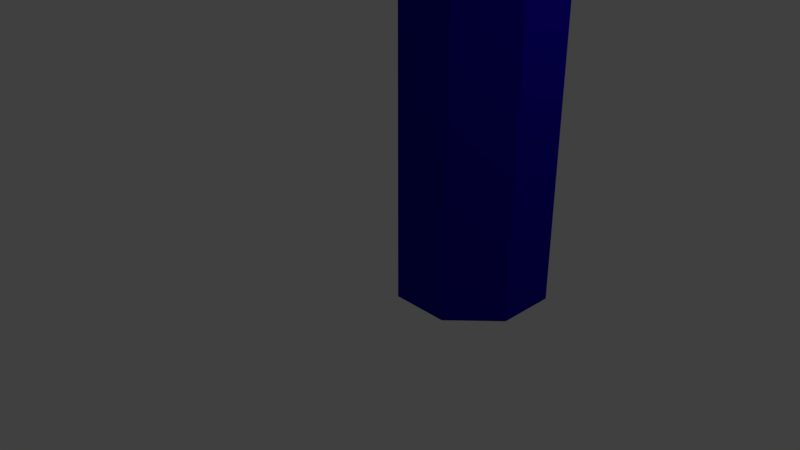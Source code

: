 # Source: BlueFinalTotem.blend  (saved by Blender 2.78.0; exported with 4.5.12 LTS)
import bpy
from mathutils import Matrix  # noqa: F401  (used for matrix-valued properties, if any)

bpy.ops.wm.read_factory_settings(use_empty=True)
scene = bpy.context.scene
scene.name = 'Scene'

# ---- collections
col_collection_1 = bpy.data.collections.new('Collection 1'); scene.collection.children.link(col_collection_1)

# ---- materials (node trees are filled in below, after node groups)
mat_material = bpy.data.materials.new('Material')
mat_material.alpha_threshold = 0.0
mat_material.use_transparent_shadow = False
mat_material.diffuse_color = (0.006554, 0.0, 0.3108, 1.0)
mat_material.specular_color = (0.08987, 0.02777, 1.0)
mat_material.roughness = 0.5
mat_material_001 = bpy.data.materials.new('Material.001')
mat_material_001.alpha_threshold = 0.0
mat_material_001.use_transparent_shadow = False
mat_material_001.diffuse_color = (0.0, 0.0, 0.0, 1.0)
mat_material_001.roughness = 0.5
mat_material_002 = bpy.data.materials.new('Material.002')
mat_material_002.alpha_threshold = 0.0
mat_material_002.use_transparent_shadow = False
mat_material_002.diffuse_color = (0.8, 0.7597, 0.0, 1.0)
mat_material_002.roughness = 0.5

# ---- material node trees

# ---- world
world_world = bpy.data.worlds.new('World'); scene.world = world_world
world_world.color = (0.05088, 0.05088, 0.05088)
world_world.use_sun_shadow = False
world_world.sun_shadow_jitter_overblur = 0.0
world_world.cycles.sampling_method = 'MANUAL'

# ---- cameras
cam_camera = bpy.data.cameras.new('Camera')
cam_camera.clip_end = 100.0
cam_camera.lens = 35.0
cam_camera.sensor_width = 32.0
cam_camera.sensor_height = 18.0
cam_camera.ortho_scale = 7.314
cam_camera.dof.focus_distance = 0.0
cam_camera.dof.aperture_fstop = 128.0

# ---- lights
light_spot_001 = bpy.data.lights.new('Spot.001', 'SPOT')
light_spot_001.transmission_factor = 0.0
light_spot_001.energy = 100.0
light_spot_001.shadow_buffer_clip_start = 0.5
light_spot_001.shadow_soft_size = 0.1
light_spot_001.shadow_maximum_resolution = 0.006
light_spot_001.use_absolute_resolution = True
light_sun = bpy.data.lights.new('Sun', 'SUN')
light_sun.transmission_factor = 0.0
light_sun.angle = 0.1993
light_sun.energy = 1.0
light_sun.shadow_buffer_clip_start = 0.5
light_sun.shadow_soft_size = 0.1
light_sun.shadow_cascade_max_distance = 1000.0
light_lamp = bpy.data.lights.new('Lamp', 'POINT')
light_lamp.transmission_factor = 0.0
light_lamp.cutoff_distance = 30.0
light_lamp.energy = 100.0
light_lamp.shadow_buffer_clip_start = 1.001
light_lamp.shadow_soft_size = 0.1
light_lamp.shadow_maximum_resolution = 0.006
light_lamp.use_absolute_resolution = True

# ---- meshes
me_cylinder = bpy.data.meshes.new('Cylinder')
me_cylinder.from_pydata([(0.7071, 0.7071, 1.109), (0.7071, 0.7071, 3.109), (1.0, -4.371e-08, 1.109), (0.7071, -0.7071, 1.109), (0.7071, -0.7071, 3.109), (-1.0, 1.192e-08, 1.109), (-0.7071, 0.7071, 1.109), (-0.7071, 0.7071, 3.109), (0.7071, 0.7071, 2.109), (1.0, -4.371e-08, 2.109), (0.7071, -0.7071, 2.109), (-0.7071, -0.7071, 2.109), (0.7071, 0.7071, 2.609), (0.7071, -0.7071, 2.609), (0.7071, 0.7071, 1.609), (1.0, -4.371e-08, 1.609), (0.7071, -0.7071, 1.609), (-0.7071, 0.7071, 1.609), (-0.7071, 0.7071, 2.609), (-1.0, 1.192e-08, 2.609), (-0.7071, 0.7071, 2.109), (-2.114, 0.4616, 2.863), (-1.886, 0.367, 1.978), (-1.821, 1.169, 2.863), (-1.593, 1.074, 1.978), (-2.452, 0.6015, 3.424), (-2.452, 0.6015, 2.645), (-2.159, 1.309, 3.424), (-2.159, 1.309, 2.645), (-1.264, 0.9379, 2.609), (-1.557, 0.2308, 2.609), (-1.264, 0.9379, 2.109), (-1.557, 0.2308, 2.109), (-2.169, 0.4843, 2.298), (-1.876, 1.191, 2.298), (-2.283, 0.5315, 3.011), (-1.99, 1.239, 3.011), (0.0, 1.0, 1.109), (0.0, 1.0, 3.109), (-1.0, -4.371e-08, 3.109), (-0.7071, -0.7071, 1.109), (-0.7071, -0.7071, 3.109), (0.0, -1.0, 1.109), (0.0, -1.0, 3.109), (1.0, 1.192e-08, 3.109), (0.0, 1.0, 2.109), (-1.0, -4.371e-08, 2.109), (0.0, -1.0, 2.109), (0.0, 1.0, 2.609), (-0.7071, -0.7071, 2.609), (0.0, -1.0, 2.609), (-1.0, -4.371e-08, 1.609), (-0.7071, -0.7071, 1.609), (0.0, -1.0, 1.609), (0.0, 1.0, 1.609), (1.0, 1.192e-08, 2.609), (2.114, 0.4616, 2.863), (1.886, 0.367, 1.978), (1.821, 1.169, 2.863), (1.593, 1.074, 1.978), (2.452, 0.6015, 3.424), (2.452, 0.6015, 2.645), (2.159, 1.309, 3.424), (2.159, 1.309, 2.645), (1.264, 0.9379, 2.609), (1.557, 0.2308, 2.609), (1.264, 0.9379, 2.109), (1.557, 0.2308, 2.109), (2.169, 0.4843, 2.298), (1.876, 1.191, 2.298), (2.283, 0.5315, 3.011), (1.99, 1.239, 3.011), (0.3238, 0.7726, 2.474), (0.3238, 0.7726, 2.244), (-0.001829, 0.9075, 2.244), (-0.001829, 0.9075, 2.474), (-0.3275, 0.7726, 2.474), (-0.3275, 0.7726, 2.244), (8.245e-08, 1.0, -2.804), (0.7071, 0.7071, -2.804), (1.0, -4.371e-08, -2.804), (0.7071, -0.7071, -2.804), (8.245e-08, -1.0, -2.804), (-1.0, 1.192e-08, -2.804), (-0.7071, 0.7071, -2.804), (-0.7071, -0.7071, -2.804)], [], [(48, 38, 1, 12), (12, 1, 44, 55), (55, 44, 4, 13), (13, 4, 43, 50), (49, 41, 39, 19), (1, 38, 7, 39, 41, 43, 4, 44), (19, 39, 7, 18), (18, 7, 38, 48), (40, 5, 83, 85), (17, 20, 45, 54), (51, 46, 20, 17), (52, 11, 46, 51), (53, 47, 11, 52), (16, 10, 47, 53), (15, 9, 10, 16), (14, 8, 9, 15), (54, 45, 8, 14), (48, 12, 72, 75), (11, 49, 19, 46), (47, 50, 49, 11), (10, 13, 50, 47), (9, 55, 13, 10), (45, 20, 77, 74), (37, 54, 14, 0), (0, 14, 15, 2), (2, 15, 16, 3), (3, 16, 53, 42), (40, 52, 51, 5), (5, 51, 17, 6), (6, 17, 54, 37), (30, 29, 23, 21), (34, 33, 26, 28), (29, 31, 24, 23), (31, 32, 22, 24), (32, 30, 21, 22), (26, 25, 27, 28), (33, 35, 25, 26), (35, 36, 27, 25), (36, 34, 28, 27), (46, 19, 30, 32), (20, 46, 32, 31), (18, 20, 31, 29), (19, 18, 29, 30), (23, 24, 34, 36), (21, 23, 36, 35), (22, 21, 35, 33), (24, 22, 33, 34), (49, 50, 43, 41), (40, 42, 53, 52), (65, 56, 58, 64), (69, 63, 61, 68), (64, 58, 59, 66), (66, 59, 57, 67), (67, 57, 56, 65), (61, 63, 62, 60), (68, 61, 60, 70), (70, 60, 62, 71), (71, 62, 63, 69), (9, 67, 65, 55), (8, 66, 67, 9), (12, 64, 66, 8), (55, 65, 64, 12), (58, 71, 69, 59), (56, 70, 71, 58), (57, 68, 70, 56), (59, 69, 68, 57), (77, 76, 75, 74), (74, 75, 72, 73), (12, 8, 73, 72), (20, 18, 76, 77), (18, 48, 75, 76), (8, 45, 74, 73), (78, 79, 80, 81, 82, 85, 83, 84), (3, 42, 82, 81), (42, 40, 85, 82), (2, 3, 81, 80), (0, 2, 80, 79), (6, 37, 78, 84), (5, 6, 84, 83), (37, 0, 79, 78)])
me_cylinder.polygons.foreach_set('material_index', [0, 0, 0, 0, 0, 0, 0, 0, 0, 0, 0, 0, 0, 0, 0, 0, 0, 0, 0, 0, 0, 0, 0, 0, 0, 0, 0, 0, 0, 0, 1, 1, 1, 1, 1, 1, 1, 1, 1, 1, 1, 1, 1, 1, 1, 1, 1, 0, 0, 1, 1, 1, 1, 1, 1, 1, 1, 1, 1, 1, 1, 1, 1, 1, 1, 1, 2, 2, 0, 0, 0, 0, 0, 0, 0, 0, 0, 0, 0, 0])
me_cylinder.materials.append(mat_material)
me_cylinder.materials.append(mat_material_001)
me_cylinder.materials.append(mat_material_002)
me_cylinder.use_remesh_preserve_volume = False
me_cylinder.use_remesh_preserve_attributes = False
me_cylinder.use_mirror_vertex_groups = False
me_cylinder.update()

# ---- objects
ob_cylinder = bpy.data.objects.new('Cylinder', me_cylinder)
ob_spot_001 = bpy.data.objects.new('Spot.001', light_spot_001)
ob_sun = bpy.data.objects.new('Sun', light_sun)
ob_lamp = bpy.data.objects.new('Lamp', light_lamp)
ob_camera = bpy.data.objects.new('Camera', cam_camera)

# ---- transforms, parenting, visibility, modifiers, constraints
ob_cylinder.location = (0.0, 0.0, 2.721)
ob_cylinder.rotation_euler = (0.0, -0.0, 0.3927)
ob_cylinder.lineart.crease_threshold = 0.0
ob_spot_001.location = (-0.6342, -16.88, 17.98)
ob_spot_001.rotation_euler = (0.8188, -0.0, 0.0)
ob_spot_001.lineart.crease_threshold = 0.0
ob_sun.location = (-0.6502, -3.633, 3.778)
ob_sun.lineart.crease_threshold = 0.0
ob_lamp.location = (4.076, 1.005, 5.904)
ob_lamp.rotation_euler = (0.6503, 0.05522, 1.866)
ob_lamp.lock_rotations_4d = False
ob_lamp.empty_display_type = 'ARROWS'
ob_lamp.color = (0.0, 0.0, 0.0, 0.0)
ob_lamp.lineart.crease_threshold = 0.0
ob_camera.location = (6.507, -7.386, 5.618)
ob_camera.rotation_euler = (1.109, 0.0, 0.8149)
ob_camera.lock_rotations_4d = False
ob_camera.empty_display_type = 'ARROWS'
ob_camera.color = (0.0, 0.0, 0.0, 0.0)
ob_camera.display_type = 'WIRE'
ob_camera.lineart.crease_threshold = 0.0

# ---- collection membership
col_collection_1.objects.link(ob_cylinder)
col_collection_1.objects.link(ob_spot_001)
col_collection_1.objects.link(ob_sun)
col_collection_1.objects.link(ob_lamp)
col_collection_1.objects.link(ob_camera)

# ---- scene / render settings (as saved in the file)
scene.camera = ob_camera
scene.frame_start = 1; scene.frame_end = 250; scene.frame_set(242)
scene.render.engine = 'BLENDER_EEVEE_NEXT'
scene.render.resolution_percentage = 50
scene.render.dither_intensity = 0.0
scene.cycles.use_denoising = False
scene.cycles.samples = 128
scene.cycles.sampling_pattern = 'TABULATED_SOBOL'
scene.cycles.light_sampling_threshold = 0.0
scene.cycles.use_adaptive_sampling = False
scene.cycles.use_light_tree = False
scene.cycles.blur_glossy = 0.0
scene.cycles.sample_clamp_indirect = 0.0
scene.view_settings.view_transform = 'Standard'
bpy.context.view_layer.update()
